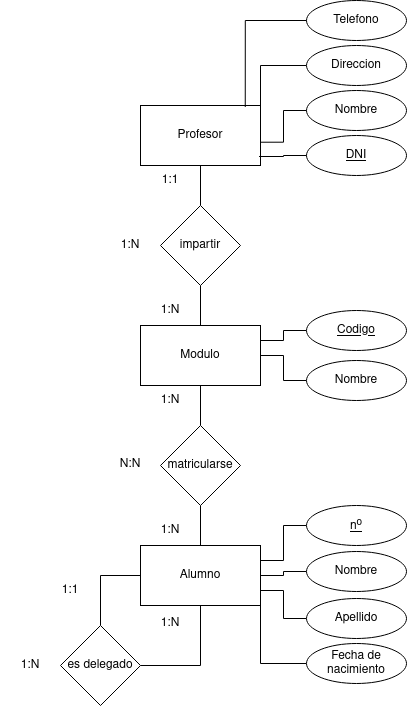

The diagram above was exported from draw.io. Its source (the exported page's mxGraphModel, read from the mxfile embedded in the PNG):
<mxGraphModel dx="644" dy="795" grid="1" gridSize="10" guides="1" tooltips="1" connect="1" arrows="1" fold="1" page="1" pageScale="1" pageWidth="827" pageHeight="1169" math="0" shadow="0">
  <root>
    <mxCell id="0" />
    <mxCell id="1" parent="0" />
    <mxCell id="OY-Vd0WlKixnU0CxxPwk-6" style="edgeStyle=orthogonalEdgeStyle;rounded=0;orthogonalLoop=1;jettySize=auto;html=1;endArrow=none;endFill=0;" edge="1" parent="1" source="OY-Vd0WlKixnU0CxxPwk-1" target="OY-Vd0WlKixnU0CxxPwk-4">
      <mxGeometry relative="1" as="geometry" />
    </mxCell>
    <mxCell id="OY-Vd0WlKixnU0CxxPwk-1" value="Profesor" style="rounded=0;whiteSpace=wrap;html=1;" vertex="1" parent="1">
      <mxGeometry x="294" y="150" width="120" height="60" as="geometry" />
    </mxCell>
    <mxCell id="OY-Vd0WlKixnU0CxxPwk-12" style="edgeStyle=orthogonalEdgeStyle;rounded=0;orthogonalLoop=1;jettySize=auto;html=1;entryX=1;entryY=0.5;entryDx=0;entryDy=0;endArrow=none;endFill=0;" edge="1" parent="1" source="OY-Vd0WlKixnU0CxxPwk-2" target="OY-Vd0WlKixnU0CxxPwk-11">
      <mxGeometry relative="1" as="geometry" />
    </mxCell>
    <mxCell id="OY-Vd0WlKixnU0CxxPwk-2" value="Alumno" style="rounded=0;whiteSpace=wrap;html=1;" vertex="1" parent="1">
      <mxGeometry x="294" y="590" width="120" height="60" as="geometry" />
    </mxCell>
    <mxCell id="OY-Vd0WlKixnU0CxxPwk-8" style="edgeStyle=orthogonalEdgeStyle;rounded=0;orthogonalLoop=1;jettySize=auto;html=1;endArrow=none;endFill=0;" edge="1" parent="1" source="OY-Vd0WlKixnU0CxxPwk-3" target="OY-Vd0WlKixnU0CxxPwk-5">
      <mxGeometry relative="1" as="geometry" />
    </mxCell>
    <mxCell id="OY-Vd0WlKixnU0CxxPwk-3" value="Modulo" style="rounded=0;whiteSpace=wrap;html=1;" vertex="1" parent="1">
      <mxGeometry x="294" y="370" width="120" height="60" as="geometry" />
    </mxCell>
    <mxCell id="OY-Vd0WlKixnU0CxxPwk-7" style="edgeStyle=orthogonalEdgeStyle;rounded=0;orthogonalLoop=1;jettySize=auto;html=1;entryX=0.5;entryY=0;entryDx=0;entryDy=0;endArrow=none;endFill=0;" edge="1" parent="1" source="OY-Vd0WlKixnU0CxxPwk-4" target="OY-Vd0WlKixnU0CxxPwk-3">
      <mxGeometry relative="1" as="geometry" />
    </mxCell>
    <mxCell id="OY-Vd0WlKixnU0CxxPwk-4" value="impartir" style="rhombus;whiteSpace=wrap;html=1;" vertex="1" parent="1">
      <mxGeometry x="314" y="250" width="80" height="80" as="geometry" />
    </mxCell>
    <mxCell id="OY-Vd0WlKixnU0CxxPwk-9" style="edgeStyle=orthogonalEdgeStyle;rounded=0;orthogonalLoop=1;jettySize=auto;html=1;endArrow=none;endFill=0;" edge="1" parent="1" source="OY-Vd0WlKixnU0CxxPwk-5" target="OY-Vd0WlKixnU0CxxPwk-2">
      <mxGeometry relative="1" as="geometry" />
    </mxCell>
    <mxCell id="OY-Vd0WlKixnU0CxxPwk-5" value="matricularse" style="rhombus;whiteSpace=wrap;html=1;" vertex="1" parent="1">
      <mxGeometry x="314" y="470" width="80" height="80" as="geometry" />
    </mxCell>
    <mxCell id="OY-Vd0WlKixnU0CxxPwk-13" style="edgeStyle=orthogonalEdgeStyle;rounded=0;orthogonalLoop=1;jettySize=auto;html=1;entryX=0;entryY=0.5;entryDx=0;entryDy=0;endArrow=none;endFill=0;" edge="1" parent="1" source="OY-Vd0WlKixnU0CxxPwk-11" target="OY-Vd0WlKixnU0CxxPwk-2">
      <mxGeometry relative="1" as="geometry" />
    </mxCell>
    <mxCell id="OY-Vd0WlKixnU0CxxPwk-11" value="es delegado" style="rhombus;whiteSpace=wrap;html=1;" vertex="1" parent="1">
      <mxGeometry x="214" y="670" width="80" height="80" as="geometry" />
    </mxCell>
    <mxCell id="OY-Vd0WlKixnU0CxxPwk-15" value="DNI" style="ellipse;whiteSpace=wrap;html=1;align=center;fontStyle=4;" vertex="1" parent="1">
      <mxGeometry x="460" y="180" width="100" height="40" as="geometry" />
    </mxCell>
    <mxCell id="OY-Vd0WlKixnU0CxxPwk-16" value="Nombre" style="ellipse;whiteSpace=wrap;html=1;" vertex="1" parent="1">
      <mxGeometry x="460" y="135" width="100" height="40" as="geometry" />
    </mxCell>
    <mxCell id="OY-Vd0WlKixnU0CxxPwk-28" style="edgeStyle=orthogonalEdgeStyle;rounded=0;orthogonalLoop=1;jettySize=auto;html=1;entryX=1;entryY=0;entryDx=0;entryDy=0;endArrow=none;endFill=0;" edge="1" parent="1" source="OY-Vd0WlKixnU0CxxPwk-17" target="OY-Vd0WlKixnU0CxxPwk-1">
      <mxGeometry relative="1" as="geometry" />
    </mxCell>
    <mxCell id="OY-Vd0WlKixnU0CxxPwk-17" value="Direccion" style="ellipse;whiteSpace=wrap;html=1;" vertex="1" parent="1">
      <mxGeometry x="460" y="90" width="100" height="40" as="geometry" />
    </mxCell>
    <mxCell id="OY-Vd0WlKixnU0CxxPwk-18" value="Telefono" style="ellipse;whiteSpace=wrap;html=1;" vertex="1" parent="1">
      <mxGeometry x="460" y="45" width="100" height="40" as="geometry" />
    </mxCell>
    <mxCell id="OY-Vd0WlKixnU0CxxPwk-30" style="edgeStyle=orthogonalEdgeStyle;rounded=0;orthogonalLoop=1;jettySize=auto;html=1;entryX=1;entryY=0.25;entryDx=0;entryDy=0;endArrow=none;endFill=0;" edge="1" parent="1" source="OY-Vd0WlKixnU0CxxPwk-19" target="OY-Vd0WlKixnU0CxxPwk-3">
      <mxGeometry relative="1" as="geometry" />
    </mxCell>
    <mxCell id="OY-Vd0WlKixnU0CxxPwk-19" value="Codigo" style="ellipse;whiteSpace=wrap;html=1;align=center;fontStyle=4;" vertex="1" parent="1">
      <mxGeometry x="460" y="355" width="100" height="40" as="geometry" />
    </mxCell>
    <mxCell id="OY-Vd0WlKixnU0CxxPwk-31" style="edgeStyle=orthogonalEdgeStyle;rounded=0;orthogonalLoop=1;jettySize=auto;html=1;entryX=1;entryY=0.5;entryDx=0;entryDy=0;endArrow=none;endFill=0;" edge="1" parent="1" source="OY-Vd0WlKixnU0CxxPwk-20" target="OY-Vd0WlKixnU0CxxPwk-3">
      <mxGeometry relative="1" as="geometry" />
    </mxCell>
    <mxCell id="OY-Vd0WlKixnU0CxxPwk-20" value="Nombre" style="ellipse;whiteSpace=wrap;html=1;" vertex="1" parent="1">
      <mxGeometry x="460" y="405" width="100" height="40" as="geometry" />
    </mxCell>
    <mxCell id="OY-Vd0WlKixnU0CxxPwk-32" style="edgeStyle=orthogonalEdgeStyle;rounded=0;orthogonalLoop=1;jettySize=auto;html=1;entryX=1;entryY=0.25;entryDx=0;entryDy=0;endArrow=none;endFill=0;" edge="1" parent="1" source="OY-Vd0WlKixnU0CxxPwk-21" target="OY-Vd0WlKixnU0CxxPwk-2">
      <mxGeometry relative="1" as="geometry" />
    </mxCell>
    <mxCell id="OY-Vd0WlKixnU0CxxPwk-21" value="n&lt;sup&gt;o&lt;/sup&gt;" style="ellipse;whiteSpace=wrap;html=1;align=center;fontStyle=4;" vertex="1" parent="1">
      <mxGeometry x="460" y="550" width="100" height="40" as="geometry" />
    </mxCell>
    <mxCell id="OY-Vd0WlKixnU0CxxPwk-33" style="edgeStyle=orthogonalEdgeStyle;rounded=0;orthogonalLoop=1;jettySize=auto;html=1;entryX=1;entryY=0.5;entryDx=0;entryDy=0;endArrow=none;endFill=0;" edge="1" parent="1" source="OY-Vd0WlKixnU0CxxPwk-22" target="OY-Vd0WlKixnU0CxxPwk-2">
      <mxGeometry relative="1" as="geometry" />
    </mxCell>
    <mxCell id="OY-Vd0WlKixnU0CxxPwk-22" value="Nombre" style="ellipse;whiteSpace=wrap;html=1;" vertex="1" parent="1">
      <mxGeometry x="460" y="596" width="100" height="40" as="geometry" />
    </mxCell>
    <mxCell id="OY-Vd0WlKixnU0CxxPwk-34" style="edgeStyle=orthogonalEdgeStyle;rounded=0;orthogonalLoop=1;jettySize=auto;html=1;entryX=1;entryY=0.75;entryDx=0;entryDy=0;endArrow=none;endFill=0;" edge="1" parent="1" source="OY-Vd0WlKixnU0CxxPwk-23" target="OY-Vd0WlKixnU0CxxPwk-2">
      <mxGeometry relative="1" as="geometry" />
    </mxCell>
    <mxCell id="OY-Vd0WlKixnU0CxxPwk-23" value="Apellido" style="ellipse;whiteSpace=wrap;html=1;" vertex="1" parent="1">
      <mxGeometry x="460" y="643" width="100" height="40" as="geometry" />
    </mxCell>
    <mxCell id="OY-Vd0WlKixnU0CxxPwk-35" style="edgeStyle=orthogonalEdgeStyle;rounded=0;orthogonalLoop=1;jettySize=auto;html=1;entryX=1;entryY=1;entryDx=0;entryDy=0;endArrow=none;endFill=0;" edge="1" parent="1" source="OY-Vd0WlKixnU0CxxPwk-24" target="OY-Vd0WlKixnU0CxxPwk-2">
      <mxGeometry relative="1" as="geometry" />
    </mxCell>
    <mxCell id="OY-Vd0WlKixnU0CxxPwk-24" value="Fecha de nacimiento" style="ellipse;whiteSpace=wrap;html=1;" vertex="1" parent="1">
      <mxGeometry x="460" y="688" width="100" height="40" as="geometry" />
    </mxCell>
    <mxCell id="OY-Vd0WlKixnU0CxxPwk-26" style="edgeStyle=orthogonalEdgeStyle;rounded=0;orthogonalLoop=1;jettySize=auto;html=1;entryX=0.988;entryY=0.85;entryDx=0;entryDy=0;entryPerimeter=0;endArrow=none;endFill=0;" edge="1" parent="1" source="OY-Vd0WlKixnU0CxxPwk-15" target="OY-Vd0WlKixnU0CxxPwk-1">
      <mxGeometry relative="1" as="geometry" />
    </mxCell>
    <mxCell id="OY-Vd0WlKixnU0CxxPwk-27" style="edgeStyle=orthogonalEdgeStyle;rounded=0;orthogonalLoop=1;jettySize=auto;html=1;entryX=0.996;entryY=0.612;entryDx=0;entryDy=0;entryPerimeter=0;endArrow=none;endFill=0;" edge="1" parent="1" source="OY-Vd0WlKixnU0CxxPwk-16" target="OY-Vd0WlKixnU0CxxPwk-1">
      <mxGeometry relative="1" as="geometry" />
    </mxCell>
    <mxCell id="OY-Vd0WlKixnU0CxxPwk-29" style="edgeStyle=orthogonalEdgeStyle;rounded=0;orthogonalLoop=1;jettySize=auto;html=1;entryX=0.873;entryY=0.025;entryDx=0;entryDy=0;entryPerimeter=0;endArrow=none;endFill=0;" edge="1" parent="1" source="OY-Vd0WlKixnU0CxxPwk-18" target="OY-Vd0WlKixnU0CxxPwk-1">
      <mxGeometry relative="1" as="geometry" />
    </mxCell>
    <mxCell id="OY-Vd0WlKixnU0CxxPwk-36" value="1:1" style="text;html=1;strokeColor=none;fillColor=none;align=center;verticalAlign=middle;whiteSpace=wrap;rounded=0;" vertex="1" parent="1">
      <mxGeometry x="294" y="210" width="60" height="30" as="geometry" />
    </mxCell>
    <mxCell id="OY-Vd0WlKixnU0CxxPwk-37" value="1:N" style="text;html=1;strokeColor=none;fillColor=none;align=center;verticalAlign=middle;whiteSpace=wrap;rounded=0;" vertex="1" parent="1">
      <mxGeometry x="294" y="340" width="60" height="30" as="geometry" />
    </mxCell>
    <mxCell id="OY-Vd0WlKixnU0CxxPwk-38" value="1:N" style="text;html=1;strokeColor=none;fillColor=none;align=center;verticalAlign=middle;whiteSpace=wrap;rounded=0;" vertex="1" parent="1">
      <mxGeometry x="254" y="275" width="60" height="30" as="geometry" />
    </mxCell>
    <mxCell id="OY-Vd0WlKixnU0CxxPwk-39" value="1:N" style="text;html=1;strokeColor=none;fillColor=none;align=center;verticalAlign=middle;whiteSpace=wrap;rounded=0;" vertex="1" parent="1">
      <mxGeometry x="294" y="430" width="60" height="30" as="geometry" />
    </mxCell>
    <mxCell id="OY-Vd0WlKixnU0CxxPwk-40" value="1:N" style="text;html=1;strokeColor=none;fillColor=none;align=center;verticalAlign=middle;whiteSpace=wrap;rounded=0;" vertex="1" parent="1">
      <mxGeometry x="294" y="560" width="60" height="30" as="geometry" />
    </mxCell>
    <mxCell id="OY-Vd0WlKixnU0CxxPwk-41" value="N:N" style="text;html=1;strokeColor=none;fillColor=none;align=center;verticalAlign=middle;whiteSpace=wrap;rounded=0;" vertex="1" parent="1">
      <mxGeometry x="254" y="494" width="60" height="30" as="geometry" />
    </mxCell>
    <mxCell id="OY-Vd0WlKixnU0CxxPwk-45" value="1:1" style="text;html=1;strokeColor=none;fillColor=none;align=center;verticalAlign=middle;whiteSpace=wrap;rounded=0;" vertex="1" parent="1">
      <mxGeometry x="194" y="620" width="60" height="30" as="geometry" />
    </mxCell>
    <mxCell id="OY-Vd0WlKixnU0CxxPwk-46" value="1:N" style="text;html=1;strokeColor=none;fillColor=none;align=center;verticalAlign=middle;whiteSpace=wrap;rounded=0;" vertex="1" parent="1">
      <mxGeometry x="294" y="653" width="60" height="30" as="geometry" />
    </mxCell>
    <mxCell id="OY-Vd0WlKixnU0CxxPwk-47" value="1:N" style="text;html=1;strokeColor=none;fillColor=none;align=center;verticalAlign=middle;whiteSpace=wrap;rounded=0;" vertex="1" parent="1">
      <mxGeometry x="154" y="695" width="60" height="30" as="geometry" />
    </mxCell>
  </root>
</mxGraphModel>